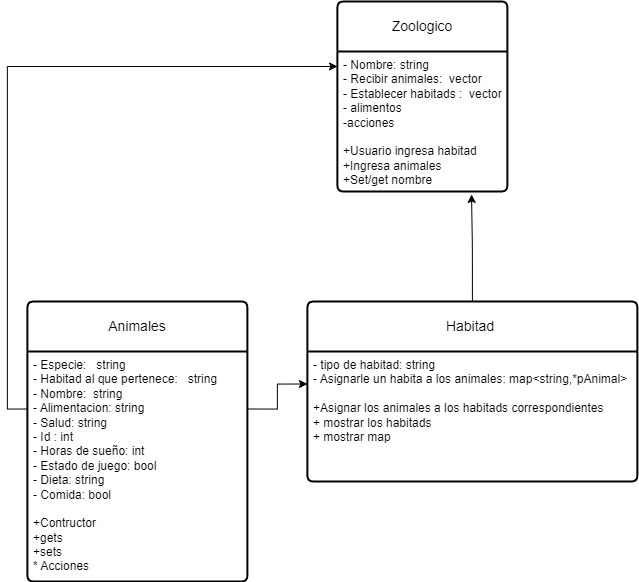

The diagram above was exported from draw.io. Its source (the exported page's mxGraphModel, read from the mxfile embedded in the PNG):
<mxGraphModel dx="2084" dy="634" grid="1" gridSize="10" guides="1" tooltips="1" connect="1" arrows="1" fold="1" page="1" pageScale="1" pageWidth="827" pageHeight="1169" math="0" shadow="0">
  <root>
    <mxCell id="0" />
    <mxCell id="1" parent="0" />
    <mxCell id="_8lF_fS7CosoWxzo_TPO-5" value="Zoologico" style="swimlane;childLayout=stackLayout;horizontal=1;startSize=50;horizontalStack=0;rounded=1;fontSize=14;fontStyle=0;strokeWidth=2;resizeParent=0;resizeLast=1;shadow=0;dashed=0;align=center;arcSize=4;whiteSpace=wrap;html=1;" parent="1" vertex="1">
      <mxGeometry x="209.91" y="20" width="170" height="190" as="geometry" />
    </mxCell>
    <mxCell id="_8lF_fS7CosoWxzo_TPO-6" value="- Nombre: string&amp;nbsp;&lt;br&gt;- Recibir animales:&amp;nbsp; vector&amp;nbsp;&lt;br&gt;- Establecer habitads :&amp;nbsp; vector&lt;br&gt;- alimentos&lt;br&gt;-acciones&lt;br&gt;&lt;br&gt;+Usuario ingresa habitad&lt;br&gt;+Ingresa animales&lt;br&gt;+Set/get nombre" style="align=left;strokeColor=none;fillColor=none;spacingLeft=4;fontSize=12;verticalAlign=top;resizable=0;rotatable=0;part=1;html=1;" parent="_8lF_fS7CosoWxzo_TPO-5" vertex="1">
      <mxGeometry y="50" width="170" height="140" as="geometry" />
    </mxCell>
    <mxCell id="_8lF_fS7CosoWxzo_TPO-7" value="Animales" style="swimlane;childLayout=stackLayout;horizontal=1;startSize=50;horizontalStack=0;rounded=1;fontSize=14;fontStyle=0;strokeWidth=2;resizeParent=0;resizeLast=1;shadow=0;dashed=0;align=center;arcSize=4;whiteSpace=wrap;html=1;" parent="1" vertex="1">
      <mxGeometry x="-100.09" y="320" width="220" height="280" as="geometry" />
    </mxCell>
    <mxCell id="_8lF_fS7CosoWxzo_TPO-8" value="- Especie:&amp;nbsp; &amp;nbsp;string&lt;br&gt;- Habitad al que pertenece:&amp;nbsp; &amp;nbsp;string&lt;br&gt;- Nombre:&amp;nbsp; string&lt;br&gt;- Alimentacion: string&amp;nbsp;&lt;br&gt;- Salud: string&amp;nbsp;&lt;br&gt;- Id : int&amp;nbsp;&lt;br&gt;- Horas de sueño: int&amp;nbsp;&lt;br&gt;- Estado de juego: bool&lt;br&gt;- Dieta: string&amp;nbsp;&lt;br&gt;- Comida: bool&lt;br&gt;&amp;nbsp;&lt;br&gt;+Contructor&lt;br&gt;+gets&lt;br&gt;+sets&lt;br&gt;* Acciones&amp;nbsp;&lt;br&gt;" style="align=left;strokeColor=none;fillColor=none;spacingLeft=4;fontSize=12;verticalAlign=top;resizable=0;rotatable=0;part=1;html=1;" parent="_8lF_fS7CosoWxzo_TPO-7" vertex="1">
      <mxGeometry y="50" width="220" height="230" as="geometry" />
    </mxCell>
    <mxCell id="YMt4LL0EjOBD9B1UF4Um-2" style="edgeStyle=orthogonalEdgeStyle;rounded=0;orthogonalLoop=1;jettySize=auto;html=1;exitX=0.5;exitY=0;exitDx=0;exitDy=0;entryX=0.789;entryY=1.021;entryDx=0;entryDy=0;entryPerimeter=0;" edge="1" parent="1" source="_8lF_fS7CosoWxzo_TPO-9" target="_8lF_fS7CosoWxzo_TPO-6">
      <mxGeometry relative="1" as="geometry" />
    </mxCell>
    <mxCell id="_8lF_fS7CosoWxzo_TPO-9" value="Habitad&amp;nbsp;" style="swimlane;childLayout=stackLayout;horizontal=1;startSize=50;horizontalStack=0;rounded=1;fontSize=14;fontStyle=0;strokeWidth=2;resizeParent=0;resizeLast=1;shadow=0;dashed=0;align=center;arcSize=4;whiteSpace=wrap;html=1;" parent="1" vertex="1">
      <mxGeometry x="179.91" y="320" width="330" height="180" as="geometry" />
    </mxCell>
    <mxCell id="_8lF_fS7CosoWxzo_TPO-10" value="- tipo de habitad: string&lt;br&gt;- Asignarle un habita a los animales: map&amp;lt;string,*pAnimal&amp;gt;&amp;nbsp;&lt;br&gt;&lt;br&gt;+Asignar los animales a los habitads correspondientes&amp;nbsp;&lt;br&gt;+ mostrar los habitads&lt;br&gt;+ mostrar map&amp;nbsp;" style="align=left;strokeColor=none;fillColor=none;spacingLeft=4;fontSize=12;verticalAlign=top;resizable=0;rotatable=0;part=1;html=1;" parent="_8lF_fS7CosoWxzo_TPO-9" vertex="1">
      <mxGeometry y="50" width="330" height="130" as="geometry" />
    </mxCell>
    <mxCell id="_8lF_fS7CosoWxzo_TPO-17" style="edgeStyle=orthogonalEdgeStyle;rounded=0;orthogonalLoop=1;jettySize=auto;html=1;exitX=1;exitY=0.25;exitDx=0;exitDy=0;entryX=0;entryY=0.25;entryDx=0;entryDy=0;" parent="1" source="_8lF_fS7CosoWxzo_TPO-8" target="_8lF_fS7CosoWxzo_TPO-10" edge="1">
      <mxGeometry relative="1" as="geometry" />
    </mxCell>
    <mxCell id="YMt4LL0EjOBD9B1UF4Um-1" style="edgeStyle=orthogonalEdgeStyle;rounded=0;orthogonalLoop=1;jettySize=auto;html=1;exitX=0;exitY=0.25;exitDx=0;exitDy=0;entryX=0.001;entryY=0.107;entryDx=0;entryDy=0;entryPerimeter=0;" edge="1" parent="1" source="_8lF_fS7CosoWxzo_TPO-8" target="_8lF_fS7CosoWxzo_TPO-6">
      <mxGeometry relative="1" as="geometry" />
    </mxCell>
  </root>
</mxGraphModel>